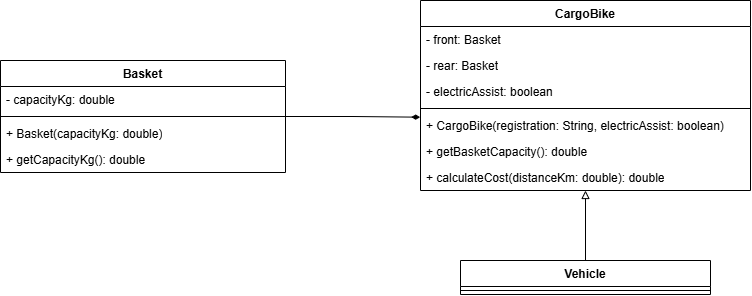

The diagram above was exported from draw.io. Its source (the exported page's mxGraphModel, read from the mxfile embedded in the PNG):
<mxGraphModel dx="1685" dy="497" grid="1" gridSize="10" guides="1" tooltips="1" connect="1" arrows="1" fold="1" page="1" pageScale="1" pageWidth="827" pageHeight="1169" math="0" shadow="0">
  <root>
    <mxCell id="0" />
    <mxCell id="1" parent="0" />
    <mxCell id="LKSj39RkNOzf7Xaa0D9I-30" edge="1" parent="1" source="LKSj39RkNOzf7Xaa0D9I-2" style="edgeStyle=orthogonalEdgeStyle;rounded=0;orthogonalLoop=1;jettySize=auto;html=1;entryX=0.5;entryY=1;entryDx=0;entryDy=0;defaultLabelBackgroundColor=page;labelPadding=0 4;endArrow=block;endFill=0;strokeWidth=1;" target="LKSj39RkNOzf7Xaa0D9I-12">
      <mxGeometry relative="1" as="geometry" />
    </mxCell>
    <mxCell id="LKSj39RkNOzf7Xaa0D9I-2" parent="1" style="swimlane;fontStyle=1;align=center;verticalAlign=top;childLayout=stackLayout;horizontal=1;startSize=26;horizontalStack=0;resizeParent=1;resizeParentMax=0;resizeLast=0;collapsible=1;marginBottom=0;whiteSpace=wrap;html=1;" value="Vehicle" vertex="1">
      <mxGeometry height="34" width="250" x="250" y="330" as="geometry" />
    </mxCell>
    <mxCell id="LKSj39RkNOzf7Xaa0D9I-4" parent="LKSj39RkNOzf7Xaa0D9I-2" style="line;strokeWidth=1;fillColor=none;align=left;verticalAlign=middle;spacingTop=-1;spacingLeft=3;spacingRight=3;rotatable=0;labelPosition=right;points=[];portConstraint=eastwest;strokeColor=inherit;labelPerimeter=1;" value="" vertex="1">
      <mxGeometry height="8" width="250" y="26" as="geometry" />
    </mxCell>
    <mxCell id="LKSj39RkNOzf7Xaa0D9I-41" edge="1" parent="1" source="LKSj39RkNOzf7Xaa0D9I-6" style="edgeStyle=orthogonalEdgeStyle;rounded=0;orthogonalLoop=1;jettySize=auto;html=1;defaultLabelBackgroundColor=page;labelPadding=0 4;entryX=-0.001;entryY=0.18;entryDx=0;entryDy=0;entryPerimeter=0;endArrow=diamondThin;endFill=1;" target="LKSj39RkNOzf7Xaa0D9I-15">
      <mxGeometry relative="1" x="-0.217" as="geometry">
        <mxPoint x="180" y="186" as="targetPoint" />
      </mxGeometry>
    </mxCell>
    <mxCell id="LKSj39RkNOzf7Xaa0D9I-6" parent="1" style="swimlane;fontStyle=1;align=center;verticalAlign=top;childLayout=stackLayout;horizontal=1;startSize=26;horizontalStack=0;resizeParent=1;resizeParentMax=0;resizeLast=0;collapsible=1;marginBottom=0;whiteSpace=wrap;html=1;" value="Basket" vertex="1">
      <mxGeometry height="112" width="285" x="-210" y="130" as="geometry" />
    </mxCell>
    <mxCell id="LKSj39RkNOzf7Xaa0D9I-10" parent="LKSj39RkNOzf7Xaa0D9I-6" style="text;strokeColor=none;fillColor=none;align=left;verticalAlign=top;spacingLeft=4;spacingRight=4;overflow=hidden;rotatable=0;points=[[0,0.5],[1,0.5]];portConstraint=eastwest;whiteSpace=wrap;html=1;" value="- capacityKg: double&lt;div&gt;&lt;br&gt;&lt;/div&gt;" vertex="1">
      <mxGeometry height="26" width="285" y="26" as="geometry" />
    </mxCell>
    <mxCell id="LKSj39RkNOzf7Xaa0D9I-8" parent="LKSj39RkNOzf7Xaa0D9I-6" style="line;strokeWidth=1;fillColor=none;align=left;verticalAlign=middle;spacingTop=-1;spacingLeft=3;spacingRight=3;rotatable=0;labelPosition=right;points=[];portConstraint=eastwest;strokeColor=inherit;labelPerimeter=1;" value="" vertex="1">
      <mxGeometry height="8" width="285" y="52" as="geometry" />
    </mxCell>
    <mxCell id="LKSj39RkNOzf7Xaa0D9I-9" parent="LKSj39RkNOzf7Xaa0D9I-6" style="text;strokeColor=none;fillColor=none;align=left;verticalAlign=top;spacingLeft=4;spacingRight=4;overflow=hidden;rotatable=0;points=[[0,0.5],[1,0.5]];portConstraint=eastwest;whiteSpace=wrap;html=1;" value="+ Basket(capacityKg: double)" vertex="1">
      <mxGeometry height="26" width="285" y="60" as="geometry" />
    </mxCell>
    <mxCell id="LKSj39RkNOzf7Xaa0D9I-11" parent="LKSj39RkNOzf7Xaa0D9I-6" style="text;strokeColor=none;fillColor=none;align=left;verticalAlign=top;spacingLeft=4;spacingRight=4;overflow=hidden;rotatable=0;points=[[0,0.5],[1,0.5]];portConstraint=eastwest;whiteSpace=wrap;html=1;" value="+ getCapacityKg(): double" vertex="1">
      <mxGeometry height="26" width="285" y="86" as="geometry" />
    </mxCell>
    <mxCell id="LKSj39RkNOzf7Xaa0D9I-12" parent="1" style="swimlane;fontStyle=1;align=center;verticalAlign=top;childLayout=stackLayout;horizontal=1;startSize=26;horizontalStack=0;resizeParent=1;resizeParentMax=0;resizeLast=0;collapsible=1;marginBottom=0;whiteSpace=wrap;html=1;" value="CargoBike" vertex="1">
      <mxGeometry height="190" width="330" x="210" y="70" as="geometry" />
    </mxCell>
    <mxCell id="LKSj39RkNOzf7Xaa0D9I-13" parent="LKSj39RkNOzf7Xaa0D9I-12" style="text;strokeColor=none;fillColor=none;align=left;verticalAlign=top;spacingLeft=4;spacingRight=4;overflow=hidden;rotatable=0;points=[[0,0.5],[1,0.5]];portConstraint=eastwest;whiteSpace=wrap;html=1;" value="- front: Basket" vertex="1">
      <mxGeometry height="26" width="330" y="26" as="geometry" />
    </mxCell>
    <mxCell id="LKSj39RkNOzf7Xaa0D9I-18" parent="LKSj39RkNOzf7Xaa0D9I-12" style="text;strokeColor=none;fillColor=none;align=left;verticalAlign=top;spacingLeft=4;spacingRight=4;overflow=hidden;rotatable=0;points=[[0,0.5],[1,0.5]];portConstraint=eastwest;whiteSpace=wrap;html=1;" value="- rear: Basket" vertex="1">
      <mxGeometry height="26" width="330" y="52" as="geometry" />
    </mxCell>
    <mxCell id="LKSj39RkNOzf7Xaa0D9I-19" parent="LKSj39RkNOzf7Xaa0D9I-12" style="text;strokeColor=none;fillColor=none;align=left;verticalAlign=top;spacingLeft=4;spacingRight=4;overflow=hidden;rotatable=0;points=[[0,0.5],[1,0.5]];portConstraint=eastwest;whiteSpace=wrap;html=1;" value="- electricAssist: boolean" vertex="1">
      <mxGeometry height="26" width="330" y="78" as="geometry" />
    </mxCell>
    <mxCell id="LKSj39RkNOzf7Xaa0D9I-14" parent="LKSj39RkNOzf7Xaa0D9I-12" style="line;strokeWidth=1;fillColor=none;align=left;verticalAlign=middle;spacingTop=-1;spacingLeft=3;spacingRight=3;rotatable=0;labelPosition=right;points=[];portConstraint=eastwest;strokeColor=inherit;labelPerimeter=1;" value="" vertex="1">
      <mxGeometry height="8" width="330" y="104" as="geometry" />
    </mxCell>
    <mxCell id="LKSj39RkNOzf7Xaa0D9I-15" parent="LKSj39RkNOzf7Xaa0D9I-12" style="text;strokeColor=none;fillColor=none;align=left;verticalAlign=top;spacingLeft=4;spacingRight=4;overflow=hidden;rotatable=0;points=[[0,0.5],[1,0.5]];portConstraint=eastwest;whiteSpace=wrap;html=1;" value="+ CargoBike(registration: String, electricAssist: boolean)" vertex="1">
      <mxGeometry height="26" width="330" y="112" as="geometry" />
    </mxCell>
    <mxCell id="LKSj39RkNOzf7Xaa0D9I-16" parent="LKSj39RkNOzf7Xaa0D9I-12" style="text;strokeColor=none;fillColor=none;align=left;verticalAlign=top;spacingLeft=4;spacingRight=4;overflow=hidden;rotatable=0;points=[[0,0.5],[1,0.5]];portConstraint=eastwest;whiteSpace=wrap;html=1;" value="+ getBasketCapacity(): double" vertex="1">
      <mxGeometry height="26" width="330" y="138" as="geometry" />
    </mxCell>
    <mxCell id="LKSj39RkNOzf7Xaa0D9I-21" parent="LKSj39RkNOzf7Xaa0D9I-12" style="text;strokeColor=none;fillColor=none;align=left;verticalAlign=top;spacingLeft=4;spacingRight=4;overflow=hidden;rotatable=0;points=[[0,0.5],[1,0.5]];portConstraint=eastwest;whiteSpace=wrap;html=1;" value="+ calculateCost(distanceKm: double): double" vertex="1">
      <mxGeometry height="26" width="330" y="164" as="geometry" />
    </mxCell>
  </root>
</mxGraphModel>